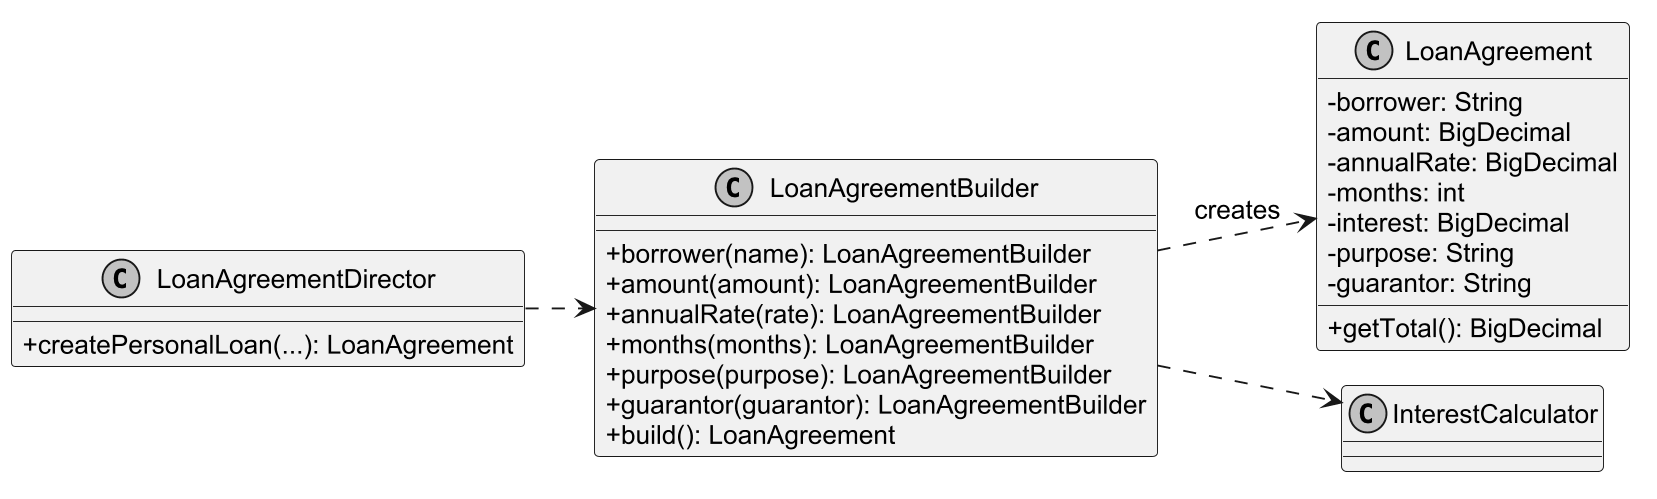

The diagram above was rendered by PlantUML. Its source (embedded in the PNG):
@startuml
!pragma layout smetana
skinparam backgroundColor white
skinparam monochrome true
skinparam shadowing false
skinparam defaultFontName Arial
skinparam defaultFontSize 14
skinparam classAttributeIconSize 0
skinparam dpi 180
left to right direction

class LoanAgreementBuilder {
  +borrower(name): LoanAgreementBuilder
  +amount(amount): LoanAgreementBuilder
  +annualRate(rate): LoanAgreementBuilder
  +months(months): LoanAgreementBuilder
  +purpose(purpose): LoanAgreementBuilder
  +guarantor(guarantor): LoanAgreementBuilder
  +build(): LoanAgreement
}
class LoanAgreementDirector {
  +createPersonalLoan(...): LoanAgreement
}
class LoanAgreement {
  -borrower: String
  -amount: BigDecimal
  -annualRate: BigDecimal
  -months: int
  -interest: BigDecimal
  -purpose: String
  -guarantor: String
  +getTotal(): BigDecimal
}
LoanAgreementDirector ..> LoanAgreementBuilder
LoanAgreementBuilder ..> LoanAgreement : creates
LoanAgreementBuilder ..> InterestCalculator

@enduml